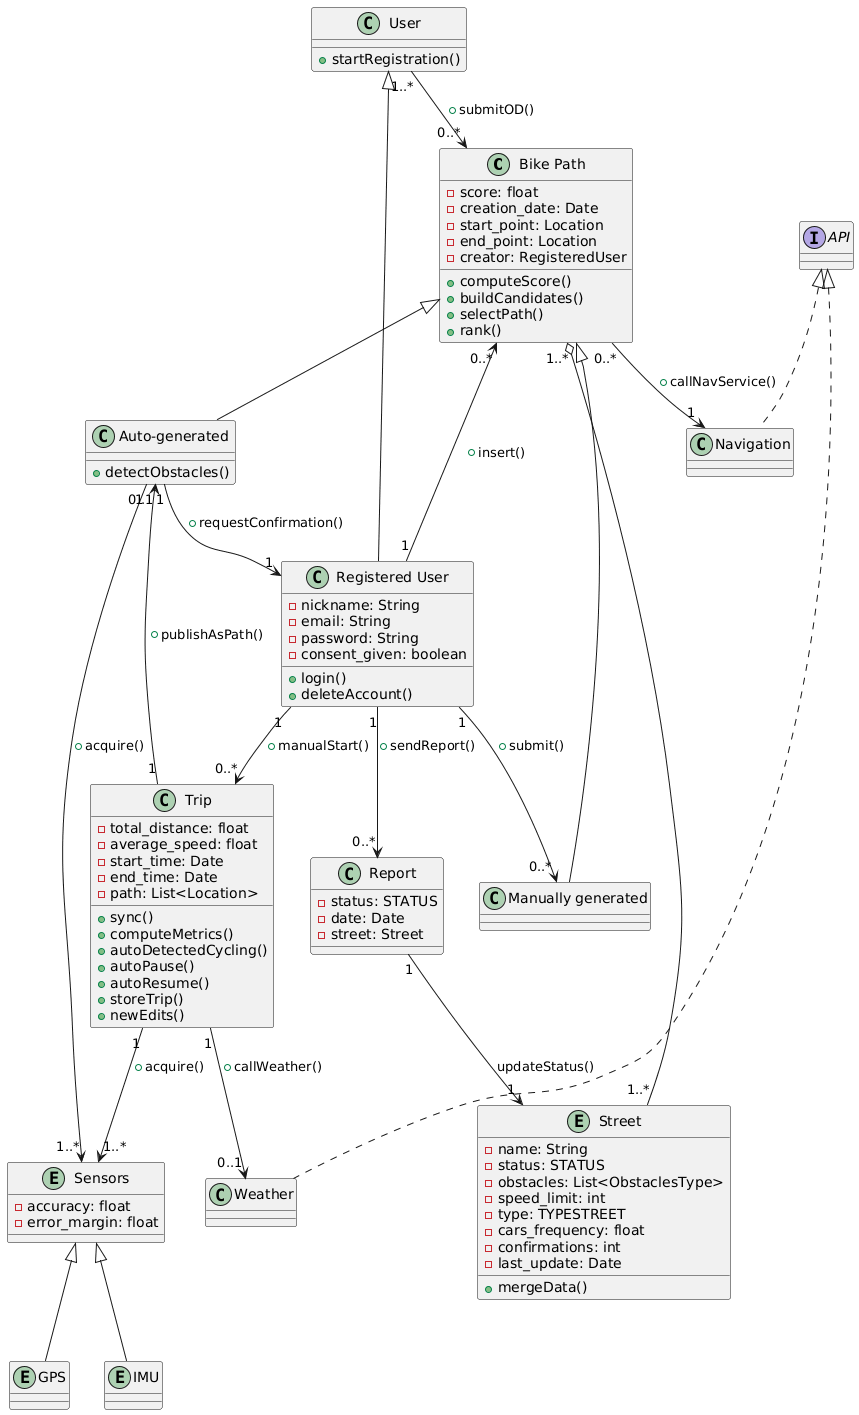

The diagram above was rendered by PlantUML. Its source (embedded in the PNG):
@startuml
class "Bike Path"{
  - score: float
  - creation_date: Date
  - start_point: Location
  - end_point: Location
  - creator: RegisteredUser
  + computeScore()
  + buildCandidates()
  + selectPath()
  + rank()
}
class "Auto-generated"{
  + detectObstacles()
}
class "Manually generated"
class User{
  + startRegistration()
}
class "Registered User"{
  - nickname: String
  - email: String
  - password: String
  - consent_given: boolean
  + login()
  + deleteAccount()
}
class Trip{
  - total_distance: float
  - average_speed: float
  - start_time: Date
  - end_time: Date
  - path: List<Location>
  + sync()
  + computeMetrics()
  + autoDetectedCycling()
  + autoPause()
  + autoResume()
  + storeTrip()
  + newEdits()
}
entity Street{
  - name: String
  - status: STATUS
  - obstacles: List<ObstaclesType>
  - speed_limit: int
  - type: TYPESTREET
  - cars_frequency: float
  - confirmations: int
  - last_update: Date
  + mergeData()
}
entity Sensors{
  - accuracy: float
  - error_margin: float
}
entity GPS
entity IMU
interface API
class Weather
class Navigation
class Report{
  - status: STATUS
  - date: Date
  - street: Street
}
"Bike Path" <|-- "Auto-generated"
"Bike Path" <|-- "Manually generated"
User <|-- "Registered User"
Sensors <|-- GPS
Sensors <|-- IMU
API <|.. Weather
API <|.. Navigation
"Bike Path" "1..*" o-- "1..*"	Street
User "1..*" --> "0..*" "Bike Path" : + submitOD()
"Registered User" "1" --> "0..*"	Trip : + manualStart()
"Registered User" "1" --> "0..*"	"Bike Path" : + insert()
"Bike Path" "0..*" --> "1" Navigation : + callNavService()
"Auto-generated" "1" -->	"1..*" Sensors : + acquire()
Trip "1" -->	"1..*"	Sensors : + acquire()
Trip "1" --> "0..1"	Weather : + callWeather()
"Registered User" "1" --> "0..*" Report : + sendReport()
Report "1" --> "1" Street : updateStatus()
Trip "1" --> "0..1" "Auto-generated" : + publishAsPath()
"Auto-generated" "1" --> "1" "Registered User" : + requestConfirmation()
"Registered User" "1" --> "0..*" "Manually generated" : + submit()
@enduml